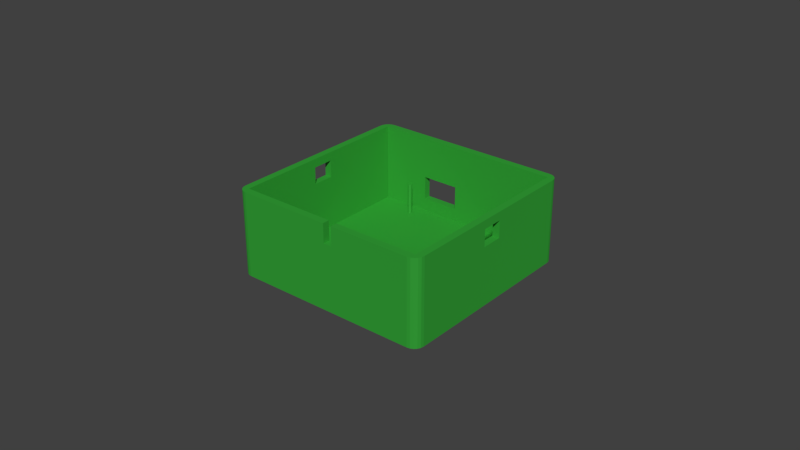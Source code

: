 # Source: case_bottom.blend  (saved by Blender 2.79.0; exported with 4.5.12 LTS)
import bpy
from mathutils import Matrix  # noqa: F401  (used for matrix-valued properties, if any)

bpy.ops.wm.read_factory_settings(use_empty=True)
scene = bpy.context.scene
scene.name = 'Scene'

# ---- collections
col_collection_1 = bpy.data.collections.new('Collection 1'); scene.collection.children.link(col_collection_1)

# ---- materials (node trees are filled in below, after node groups)
mat_material_001 = bpy.data.materials.new('Material.001')
mat_material_001.alpha_threshold = 0.0
mat_material_001.roughness = 0.5

# ---- material node trees
mat_material_001.use_nodes = True; mat_material_001.node_tree.nodes.clear()
_N = mat_material_001.node_tree.nodes; _L = mat_material_001.node_tree.links
n0 = _N.new('ShaderNodeOutputMaterial'); n0.name = 'Material Output'; n0.location = (381, 300)
n1 = _N.new('ShaderNodeMixShader'); n1.name = 'Mix Shader'; n1.location = (161, 315)
n1.inputs[0].default_value = 0.06364
n2 = _N.new('ShaderNodeBsdfAnisotropic'); n2.name = 'Glossy BSDF'; n2.location = (-140, 275)
n2.distribution = 'GGX'
n2.inputs[1].default_value = 0.4472
n3 = _N.new('ShaderNodeBsdfDiffuse'); n3.name = 'Diffuse BSDF'; n3.location = (-126, 455)
n3.inputs[0].default_value = (0.02797, 0.3578, 0.03253, 1.0)
n3.inputs[1].default_value = 0.08088
_L.new(n3.outputs[0], n1.inputs[1])
_L.new(n1.outputs[0], n0.inputs[0])
_L.new(n2.outputs[0], n1.inputs[2])
n0.is_active_output = True

# ---- world
world_world = bpy.data.worlds.new('World'); scene.world = world_world
world_world.color = (0.05088, 0.05088, 0.05088)
world_world.use_sun_shadow = False
world_world.sun_shadow_jitter_overblur = 0.0
world_world.cycles.sampling_method = 'MANUAL'

# ---- meshes
me_cube_005 = bpy.data.meshes.new('Cube.005')
me_cube_005.from_pydata([(-0.025, -0.025, -0.025), (-0.025, -0.025, 0.01811), (-0.025, 0.025, -0.025), (-0.025, 0.025, 0.01811), (0.025, -0.025, -0.025), (0.025, -0.025, 0.01811), (0.025, 0.025, -0.025), (0.025, 0.025, 0.01811), (-0.002381, 0.02687, -0.02875), (-0.002381, 0.02687, 0.01811), (-0.002381, -0.02687, -0.02875), (-0.002381, -0.02687, 0.01811), (-0.002381, 0.025, -0.025), (-0.002381, 0.025, 0.01811), (-0.002381, -0.025, -0.025), (-0.002381, -0.025, 0.01811), (-0.002381, -0.02687, -0.01776), (-0.002381, 0.02687, -0.01776), (-0.002381, -0.02687, -0.004825), (-0.002381, 0.02687, -0.004825), (-0.01224, 0.02687, -0.02875), (-0.01224, -0.02687, 0.01811), (-0.01224, 0.025, -0.025), (-0.01224, -0.025, 0.01811), (-0.01224, -0.02687, -0.01776), (-0.01224, -0.02687, -0.004825), (-0.01224, 0.02687, 0.01811), (-0.01224, -0.02687, -0.02875), (-0.01224, 0.025, 0.01811), (-0.01224, -0.025, -0.025), (-0.01224, 0.02687, -0.01776), (-0.01224, 0.02687, -0.004825), (-0.025, -0.025, -0.004825), (-0.025, 0.025, -0.004825), (0.025, 0.025, -0.004825), (0.025, -0.025, -0.004825), (-0.002381, -0.025, -0.004825), (-0.002381, 0.025, -0.004825), (-0.01224, 0.025, -0.004825), (-0.01224, -0.025, -0.004825), (-0.025, 0.025, -0.01776), (0.025, 0.025, -0.01776), (0.025, -0.025, -0.01776), (-0.025, -0.025, -0.01776), (-0.002381, -0.025, -0.01776), (-0.002381, 0.025, -0.01776), (-0.01224, 0.025, -0.01776), (-0.01224, -0.025, -0.01776), (-0.02687, 0.0203, -0.02875), (-0.02687, 0.0203, 0.01811), (0.02687, 0.0203, -0.02875), (0.02687, 0.0203, 0.01811), (-0.025, 0.0203, -0.025), (-0.025, 0.0203, 0.01811), (0.025, 0.0203, -0.025), (0.025, 0.0203, 0.01811), (0.02687, 0.0203, -0.01776), (-0.02687, 0.0203, -0.01776), (0.02687, 0.0203, -0.004825), (-0.02687, 0.0203, -0.004825), (-0.002381, 0.02253, -0.025), (-0.002381, 0.0203, -0.02875), (-0.01224, 0.0203, -0.02875), (-0.01224, 0.02253, -0.025), (0.025, 0.0203, -0.004825), (-0.025, 0.0203, -0.004825), (-0.025, 0.0203, -0.01776), (0.025, 0.0203, -0.01776), (-0.02687, 0.01819, -0.02875), (0.02687, 0.01819, 0.01811), (-0.025, 0.01819, -0.025), (0.025, 0.01819, 0.01811), (0.02687, 0.01819, -0.01776), (0.02687, 0.01819, -0.004825), (-0.002381, 0.01819, -0.02875), (-0.01224, 0.01819, -0.02875), (-0.025, 0.01819, -0.004825), (-0.025, 0.01819, -0.01776), (-0.02687, 0.01819, 0.01811), (0.02687, 0.01819, -0.02875), (-0.025, 0.01819, 0.01811), (0.025, 0.01819, -0.025), (-0.02687, 0.01819, -0.01776), (-0.02687, 0.01819, -0.004825), (-0.002381, 0.02042, -0.025), (-0.01224, 0.02042, -0.025), (0.025, 0.01819, -0.004825), (0.025, 0.01819, -0.01776), (-0.02687, -0.02061, -0.02875), (0.02687, -0.02061, 0.01811), (-0.025, -0.02061, -0.025), (0.025, -0.02061, 0.01811), (0.02687, -0.02061, -0.01776), (0.02687, -0.02061, -0.004825), (-0.002381, -0.02061, -0.02875), (-0.01224, -0.02061, -0.02875), (-0.025, -0.02061, -0.004825), (-0.025, -0.02061, -0.01776), (-0.02687, -0.02061, 0.01811), (0.02687, -0.02061, -0.02875), (-0.025, -0.02061, 0.01811), (0.025, -0.02061, -0.025), (-0.02687, -0.02061, -0.01776), (-0.02687, -0.02061, -0.004825), (-0.002381, -0.01613, -0.025), (-0.01224, -0.01613, -0.025), (0.025, -0.02061, -0.004825), (0.025, -0.02061, -0.01776), (-0.02687, -0.01828, 0.01811), (0.02687, -0.01828, -0.02875), (-0.025, -0.01828, 0.01811), (0.025, -0.01828, -0.025), (-0.02687, -0.01828, -0.01776), (-0.02687, -0.01828, -0.004825), (-0.002381, -0.0138, -0.025), (-0.01224, -0.0138, -0.025), (0.025, -0.01828, -0.004825), (0.025, -0.01828, -0.01776), (-0.02687, -0.01828, -0.02875), (0.02687, -0.01828, 0.01811), (-0.025, -0.01828, -0.025), (0.025, -0.01828, 0.01811), (0.02687, -0.01828, -0.01776), (0.02687, -0.01828, -0.004825), (-0.002381, -0.01828, -0.02875), (-0.01224, -0.01828, -0.02875), (-0.025, -0.01828, -0.004825), (-0.025, -0.01828, -0.01776), (0.0203, 0.02687, 0.01811), (0.0203, -0.02687, -0.02875), (0.0203, 0.025, 0.01811), (0.0203, -0.025, -0.025), (0.0203, 0.02687, -0.01776), (0.0203, 0.02687, -0.004825), (0.0203, 0.02687, -0.02875), (0.0203, -0.02687, 0.01811), (0.0203, 0.025, -0.025), (0.0203, -0.025, 0.01811), (0.0203, -0.02687, -0.01776), (0.0203, -0.02687, -0.004825), (0.0203, -0.025, -0.004825), (0.0203, 0.025, -0.004825), (0.0203, 0.025, -0.01776), (0.0203, -0.025, -0.01776), (0.02128, 0.02253, -0.025), (0.0203, 0.0203, -0.02875), (0.02128, 0.02042, -0.025), (0.0203, 0.01819, -0.02875), (0.02129, -0.01612, -0.025), (0.0203, -0.02061, -0.02875), (0.0203, -0.01828, -0.02875), (0.02129, -0.0138, -0.025), (0.01819, 0.02687, -0.02875), (0.01819, -0.02687, 0.01811), (0.01819, 0.025, -0.025), (0.01819, -0.025, 0.01811), (0.01819, -0.02687, -0.01776), (0.01819, -0.02687, -0.004825), (0.01819, 0.025, -0.004825), (0.01819, 0.025, -0.01776), (0.01819, 0.0203, -0.02875), (0.01819, 0.01819, -0.02875), (0.01819, -0.02061, -0.02875), (0.01819, -0.01828, -0.02875), (0.01819, 0.02687, 0.01811), (0.01819, -0.02687, -0.02875), (0.01819, 0.025, 0.01811), (0.01819, -0.025, -0.025), (0.01819, 0.02687, -0.01776), (0.01819, 0.02687, -0.004825), (0.01819, -0.025, -0.004825), (0.01819, -0.025, -0.01776), (0.01916, 0.02253, -0.025), (0.01916, 0.02042, -0.025), (0.01917, -0.01612, -0.025), (0.01917, -0.0138, -0.025), (-0.01873, 0.02687, -0.02875), (-0.01873, -0.02687, 0.01811), (-0.01873, 0.025, -0.025), (-0.01873, -0.025, 0.01811), (-0.01873, -0.02687, -0.01776), (-0.01873, -0.02687, -0.004825), (-0.01873, 0.02687, 0.01811), (-0.01873, -0.02687, -0.02875), (-0.01873, 0.025, 0.01811), (-0.01873, -0.025, -0.025), (-0.01873, 0.02687, -0.01776), (-0.01873, 0.02687, -0.004825), (-0.01873, 0.025, -0.004825), (-0.01873, -0.025, -0.004825), (-0.01873, -0.025, -0.01776), (-0.01873, 0.025, -0.01776), (-0.01334, 0.02253, -0.025), (-0.01873, 0.0203, -0.02875), (-0.01334, 0.02042, -0.025), (-0.01873, 0.01819, -0.02875), (-0.01334, -0.0167, -0.025), (-0.01873, -0.02061, -0.02875), (-0.01873, -0.01828, -0.02875), (-0.01334, -0.01437, -0.025), (-0.0203, 0.02687, -0.02875), (-0.0203, -0.02687, 0.01811), (-0.0203, 0.025, -0.025), (-0.0203, -0.025, 0.01811), (-0.0203, -0.02687, -0.01776), (-0.0203, -0.02687, -0.004825), (-0.0203, 0.025, -0.004825), (-0.0203, 0.025, -0.01776), (-0.0203, 0.0203, -0.02875), (-0.0203, 0.01819, -0.02875), (-0.0203, -0.02061, -0.02875), (-0.0203, -0.01828, -0.02875), (-0.0203, 0.02687, 0.01811), (-0.0203, -0.02687, -0.02875), (-0.0203, 0.025, 0.01811), (-0.0203, -0.025, -0.025), (-0.0203, 0.02687, -0.01776), (-0.0203, 0.02687, -0.004825), (-0.0203, -0.025, -0.004825), (-0.0203, -0.025, -0.01776), (-0.01565, 0.02253, -0.025), (-0.01565, 0.02042, -0.025), (-0.01565, -0.0167, -0.025), (-0.01565, -0.01437, -0.025), (-0.0145, 0.02203, -0.025), (-0.0145, 0.02203, -0.007756), (-0.01429, 0.02199, -0.025), (-0.01429, 0.02199, -0.007756), (-0.01411, 0.02187, -0.025), (-0.01411, 0.02187, -0.007756), (-0.01399, 0.02169, -0.025), (-0.01399, 0.02169, -0.007756), (-0.01395, 0.02148, -0.025), (-0.01395, 0.02148, -0.007756), (-0.01399, 0.02127, -0.025), (-0.01399, 0.02127, -0.007756), (-0.01411, 0.02109, -0.025), (-0.01411, 0.02109, -0.007756), (-0.01429, 0.02097, -0.025), (-0.01429, 0.02097, -0.007756), (-0.0145, 0.02093, -0.025), (-0.0145, 0.02093, -0.007756), (-0.01471, 0.02097, -0.025), (-0.01471, 0.02097, -0.007756), (-0.01489, 0.02109, -0.025), (-0.01489, 0.02109, -0.007756), (-0.015, 0.02127, -0.025), (-0.015, 0.02127, -0.007756), (-0.01505, 0.02148, -0.025), (-0.01505, 0.02148, -0.007756), (-0.015, 0.02169, -0.025), (-0.015, 0.02169, -0.007756), (-0.01489, 0.02187, -0.025), (-0.01489, 0.02187, -0.007756), (-0.01471, 0.02199, -0.025), (-0.01471, 0.02199, -0.007756), (-0.0145, -0.01499, -0.025), (-0.0145, -0.01499, -0.007756), (-0.01429, -0.01503, -0.025), (-0.01429, -0.01503, -0.007756), (-0.01411, -0.01515, -0.025), (-0.01411, -0.01515, -0.007756), (-0.01399, -0.01533, -0.025), (-0.01399, -0.01533, -0.007756), (-0.01395, -0.01554, -0.025), (-0.01395, -0.01554, -0.007756), (-0.01399, -0.01575, -0.025), (-0.01399, -0.01575, -0.007756), (-0.01411, -0.01593, -0.025), (-0.01411, -0.01593, -0.007756), (-0.01429, -0.01604, -0.025), (-0.01429, -0.01604, -0.007756), (-0.0145, -0.01609, -0.025), (-0.0145, -0.01609, -0.007756), (-0.01471, -0.01604, -0.025), (-0.01471, -0.01604, -0.007756), (-0.01489, -0.01593, -0.025), (-0.01489, -0.01593, -0.007756), (-0.015, -0.01575, -0.025), (-0.015, -0.01575, -0.007756), (-0.01505, -0.01554, -0.025), (-0.01505, -0.01554, -0.007756), (-0.015, -0.01533, -0.025), (-0.015, -0.01533, -0.007756), (-0.01489, -0.01515, -0.025), (-0.01489, -0.01515, -0.007756), (-0.01471, -0.01503, -0.025), (-0.01471, -0.01503, -0.007756), (0.02022, 0.02203, -0.025), (0.02022, 0.02203, -0.007756), (0.02043, 0.02199, -0.025), (0.02043, 0.02199, -0.007756), (0.02061, 0.02187, -0.025), (0.02061, 0.02187, -0.007756), (0.02073, 0.02169, -0.025), (0.02073, 0.02169, -0.007756), (0.02077, 0.02148, -0.025), (0.02077, 0.02148, -0.007756), (0.02073, 0.02127, -0.025), (0.02073, 0.02127, -0.007756), (0.02061, 0.02109, -0.025), (0.02061, 0.02109, -0.007756), (0.02043, 0.02097, -0.025), (0.02043, 0.02097, -0.007756), (0.02022, 0.02093, -0.025), (0.02022, 0.02093, -0.007756), (0.02001, 0.02097, -0.025), (0.02001, 0.02097, -0.007756), (0.01983, 0.02109, -0.025), (0.01983, 0.02109, -0.007756), (0.01971, 0.02127, -0.025), (0.01971, 0.02127, -0.007756), (0.01967, 0.02148, -0.025), (0.01967, 0.02148, -0.007756), (0.01971, 0.02169, -0.025), (0.01971, 0.02169, -0.007756), (0.01983, 0.02187, -0.025), (0.01983, 0.02187, -0.007756), (0.02001, 0.02199, -0.025), (0.02001, 0.02199, -0.007756), (0.02023, -0.01441, -0.025), (0.02023, -0.01441, -0.007756), (0.02044, -0.01445, -0.025), (0.02044, -0.01445, -0.007756), (0.02062, -0.01457, -0.025), (0.02062, -0.01457, -0.007756), (0.02074, -0.01475, -0.025), (0.02074, -0.01475, -0.007756), (0.02078, -0.01496, -0.025), (0.02078, -0.01496, -0.007756), (0.02074, -0.01517, -0.025), (0.02074, -0.01517, -0.007756), (0.02062, -0.01535, -0.025), (0.02062, -0.01535, -0.007756), (0.02044, -0.01547, -0.025), (0.02044, -0.01547, -0.007756), (0.02023, -0.01551, -0.025), (0.02023, -0.01551, -0.007756), (0.02002, -0.01547, -0.025), (0.02002, -0.01547, -0.007756), (0.01984, -0.01535, -0.025), (0.01984, -0.01535, -0.007756), (0.01972, -0.01517, -0.025), (0.01972, -0.01517, -0.007756), (0.01968, -0.01496, -0.025), (0.01968, -0.01496, -0.007756), (0.01972, -0.01475, -0.025), (0.01972, -0.01475, -0.007756), (0.01984, -0.01457, -0.025), (0.01984, -0.01457, -0.007756), (0.02002, -0.01445, -0.025), (0.02002, -0.01445, -0.007756), (0.0004411, 0.02687, -0.02875), (0.0004411, -0.02687, 0.01811), (0.0004411, 0.025, -0.025), (0.0004411, -0.025, 0.01811), (0.0004411, -0.02687, -0.01776), (0.0004411, -0.02687, -0.004825), (0.0004411, 0.025, -0.004825), (0.0004411, 0.025, -0.01776), (0.0004411, 0.0203, -0.02875), (0.0004411, 0.01819, -0.02875), (0.0004411, -0.02061, -0.02875), (0.0004411, -0.01828, -0.02875), (0.0004411, 0.02687, 0.01811), (0.0004411, -0.02687, -0.02875), (0.0004411, 0.025, 0.01811), (0.0004411, -0.025, -0.025), (0.0004411, 0.02687, -0.01776), (0.0004411, 0.02687, -0.004825), (0.0004411, -0.025, -0.004825), (0.0004411, -0.025, -0.01776), (0.0004411, 0.02253, -0.025), (0.0004411, 0.02042, -0.025), (0.0004411, -0.01613, -0.025), (0.0004411, -0.0138, -0.025), (0.002742, 0.02687, 0.01811), (0.002742, -0.02687, -0.02875), (0.002742, 0.025, 0.01811), (0.002742, -0.025, -0.025), (0.002742, 0.02687, -0.01776), (0.002742, 0.02687, -0.004825), (0.002742, -0.025, -0.004825), (0.002742, -0.025, -0.01776), (0.002742, 0.02253, -0.025), (0.002742, 0.02042, -0.025), (0.002742, -0.01613, -0.025), (0.002742, -0.0138, -0.025), (0.002742, 0.02687, -0.02875), (0.002742, -0.02687, 0.01811), (0.002742, 0.025, -0.025), (0.002742, -0.025, 0.01811), (0.002742, -0.02687, -0.01776), (0.002742, -0.02687, -0.004825), (0.002742, 0.025, -0.004825), (0.002742, 0.025, -0.01776), (0.002742, 0.0203, -0.02875), (0.002742, 0.01819, -0.02875), (0.002742, -0.02061, -0.02875), (0.002742, -0.01828, -0.02875), (-0.002381, -0.02687, 0.007555), (-0.002381, 0.02687, 0.007555), (-0.01224, 0.02687, 0.007555), (-0.01224, -0.02687, 0.007555), (0.02687, 0.0203, 0.007555), (-0.02687, 0.0203, 0.007555), (-0.02687, 0.01819, 0.007555), (0.02687, 0.01819, 0.007555), (-0.02687, -0.02061, 0.007555), (0.02687, -0.02061, 0.007555), (0.02687, -0.01828, 0.007555), (-0.02687, -0.01828, 0.007555), (0.0203, -0.02687, 0.007555), (0.0203, 0.02687, 0.007555), (0.01819, 0.02687, 0.007555), (0.01819, -0.02687, 0.007555), (-0.01873, 0.02687, 0.007555), (-0.01873, -0.02687, 0.007555), (-0.0203, 0.02687, 0.007555), (-0.0203, -0.02687, 0.007555), (0.0004411, 0.02687, 0.007555), (0.0004411, -0.02687, 0.007555), (0.002742, -0.02687, 0.007555), (0.002742, 0.02687, 0.007555), (-0.025, -0.025, 0.007555), (-0.002381, -0.025, 0.007555), (-0.002381, 0.025, 0.007555), (-0.01224, 0.025, 0.007555), (-0.01224, -0.025, 0.007555), (-0.025, 0.025, 0.007555), (0.025, 0.025, 0.007555), (0.025, -0.025, 0.007555), (0.025, 0.0203, 0.007555), (-0.025, 0.0203, 0.007555), (-0.025, 0.01819, 0.007555), (0.025, 0.01819, 0.007555), (-0.025, -0.02061, 0.007555), (0.025, -0.02061, 0.007555), (0.025, -0.01828, 0.007555), (-0.025, -0.01828, 0.007555), (0.0203, -0.025, 0.007555), (0.0203, 0.025, 0.007555), (0.01819, 0.025, 0.007555), (0.01819, -0.025, 0.007555), (-0.01873, 0.025, 0.007555), (-0.01873, -0.025, 0.007555), (-0.0203, 0.025, 0.007555), (-0.0203, -0.025, 0.007555), (0.0004411, 0.025, 0.007555), (0.0004411, -0.025, 0.007555), (0.002742, -0.025, 0.007555), (0.002742, 0.025, 0.007555), (-0.02425, -0.02687, -0.02875), (-0.02687, -0.02425, -0.02875), (-0.02506, -0.02674, -0.02875), (-0.02579, -0.02637, -0.02875), (-0.02637, -0.02579, -0.02875), (-0.02674, -0.02506, -0.02875), (-0.02687, -0.02425, 0.01811), (-0.02425, -0.02687, 0.01811), (-0.02674, -0.02506, 0.01811), (-0.02637, -0.02579, 0.01811), (-0.02579, -0.02637, 0.01811), (-0.02506, -0.02674, 0.01811), (-0.02687, 0.02425, -0.02875), (-0.02425, 0.02687, -0.02875), (-0.02674, 0.02506, -0.02875), (-0.02637, 0.02579, -0.02875), (-0.02579, 0.02637, -0.02875), (-0.02506, 0.02674, -0.02875), (-0.02425, 0.02687, 0.01811), (-0.02687, 0.02425, 0.01811), (-0.02506, 0.02674, 0.01811), (-0.02579, 0.02637, 0.01811), (-0.02637, 0.02579, 0.01811), (-0.02674, 0.02506, 0.01811), (0.02687, -0.02425, -0.02875), (0.02425, -0.02687, -0.02875), (0.02674, -0.02506, -0.02875), (0.02637, -0.02579, -0.02875), (0.02579, -0.02637, -0.02875), (0.02506, -0.02674, -0.02875), (0.02425, -0.02687, 0.01811), (0.02687, -0.02425, 0.01811), (0.02506, -0.02674, 0.01811), (0.02579, -0.02637, 0.01811), (0.02637, -0.02579, 0.01811), (0.02674, -0.02506, 0.01811), (0.02425, 0.02687, -0.02875), (0.02687, 0.02425, -0.02875), (0.02506, 0.02674, -0.02875), (0.02579, 0.02637, -0.02875), (0.02637, 0.02579, -0.02875), (0.02674, 0.02506, -0.02875), (0.02687, 0.02425, 0.01811), (0.02425, 0.02687, 0.01811), (0.02674, 0.02506, 0.01811), (0.02637, 0.02579, 0.01811), (0.02579, 0.02637, 0.01811), (0.02506, 0.02674, 0.01811), (-0.02425, -0.02687, -0.01776), (-0.02687, -0.02425, -0.01776), (-0.02506, -0.02674, -0.01776), (-0.02579, -0.02637, -0.01776), (-0.02637, -0.02579, -0.01776), (-0.02674, -0.02506, -0.01776), (-0.02687, 0.02425, -0.01776), (-0.02425, 0.02687, -0.01776), (-0.02674, 0.02506, -0.01776), (-0.02637, 0.02579, -0.01776), (-0.02579, 0.02637, -0.01776), (-0.02506, 0.02674, -0.01776), (0.02425, 0.02687, -0.01776), (0.02687, 0.02425, -0.01776), (0.02506, 0.02674, -0.01776), (0.02579, 0.02637, -0.01776), (0.02637, 0.02579, -0.01776), (0.02674, 0.02506, -0.01776), (0.02687, -0.02425, -0.01776), (0.02425, -0.02687, -0.01776), (0.02674, -0.02506, -0.01776), (0.02637, -0.02579, -0.01776), (0.02579, -0.02637, -0.01776), (0.02506, -0.02674, -0.01776), (-0.02425, -0.02687, -0.004825), (-0.02687, -0.02425, -0.004825), (-0.02506, -0.02674, -0.004825), (-0.02579, -0.02637, -0.004825), (-0.02637, -0.02579, -0.004825), (-0.02674, -0.02506, -0.004825), (-0.02687, 0.02425, -0.004825), (-0.02425, 0.02687, -0.004825), (-0.02674, 0.02506, -0.004825), (-0.02637, 0.02579, -0.004825), (-0.02579, 0.02637, -0.004825), (-0.02506, 0.02674, -0.004825), (0.02425, 0.02687, -0.004825), (0.02687, 0.02425, -0.004825), (0.02506, 0.02674, -0.004825), (0.02579, 0.02637, -0.004825), (0.02637, 0.02579, -0.004825), (0.02674, 0.02506, -0.004825), (0.02687, -0.02425, -0.004825), (0.02425, -0.02687, -0.004825), (0.02674, -0.02506, -0.004825), (0.02637, -0.02579, -0.004825), (0.02579, -0.02637, -0.004825), (0.02506, -0.02674, -0.004825), (-0.02687, -0.02425, 0.007555), (-0.02425, -0.02687, 0.007555), (-0.02674, -0.02506, 0.007555), (-0.02637, -0.02579, 0.007555), (-0.02579, -0.02637, 0.007555), (-0.02506, -0.02674, 0.007555), (-0.02687, 0.02425, 0.007555), (-0.02425, 0.02687, 0.007555), (-0.02674, 0.02506, 0.007555), (-0.02637, 0.02579, 0.007555), (-0.02579, 0.02637, 0.007555), (-0.02506, 0.02674, 0.007555), (0.02425, 0.02687, 0.007555), (0.02687, 0.02425, 0.007555), (0.02506, 0.02674, 0.007555), (0.02579, 0.02637, 0.007555), (0.02637, 0.02579, 0.007555), (0.02674, 0.02506, 0.007555), (0.02687, -0.02425, 0.007555), (0.02425, -0.02687, 0.007555), (0.02674, -0.02506, 0.007555), (0.02637, -0.02579, 0.007555), (0.02579, -0.02637, 0.007555), (0.02506, -0.02674, 0.007555), (0.02687, -0.002826, -0.02875), (0.025, -0.002826, -0.025), (-0.02687, -0.002826, -0.01776), (-0.02687, -0.002826, -0.004825), (-0.002381, -0.002826, -0.025), (-0.01224, -0.002826, -0.025), (0.025, -0.002826, -0.004825), (0.025, -0.002826, -0.01776), (-0.02687, -0.002826, -0.02875), (-0.025, -0.002826, -0.025), (0.02687, -0.002826, -0.01776), (0.02687, -0.002826, -0.004825), (-0.002381, -0.002826, -0.02875), (-0.01224, -0.002826, -0.02875), (-0.025, -0.002826, -0.004825), (-0.025, -0.002826, -0.01776), (0.02128, -0.002826, -0.025), (0.0203, -0.002826, -0.02875), (0.01819, -0.002826, -0.02875), (0.01917, -0.002826, -0.025), (-0.01334, -0.002826, -0.025), (-0.01873, -0.002826, -0.02875), (-0.0203, -0.002826, -0.02875), (-0.01565, -0.002826, -0.025), (0.0004411, -0.002826, -0.025), (0.0004411, -0.002826, -0.02875), (0.002742, -0.002826, -0.025), (0.002742, -0.002826, -0.02875), (0.025, -0.002826, 0.007555), (0.02687, -0.002826, 0.01811), (-0.02687, -0.002826, 0.007555), (-0.025, -0.002826, 0.01811), (0.02687, -0.002826, 0.007555), (0.025, -0.002826, 0.01811), (-0.025, -0.002826, 0.007555), (-0.02687, -0.002826, 0.01811), (0.02687, 0.002792, -0.02875), (0.025, 0.002792, -0.025), (-0.02687, 0.002792, -0.01776), (-0.02687, 0.002792, -0.004825), (-0.002381, 0.002792, -0.025), (-0.01224, 0.002792, -0.025), (0.025, 0.002792, -0.004825), (0.025, 0.002792, -0.01776), (0.02128, 0.002792, -0.025), (0.01916, 0.002792, -0.025), (-0.01334, 0.002792, -0.025), (-0.01565, 0.002792, -0.025), (0.0004411, 0.002792, -0.025), (0.002742, 0.002792, -0.025), (-0.02687, 0.002792, -0.02875), (-0.025, 0.002792, -0.025), (0.02687, 0.002792, -0.01776), (0.02687, 0.002792, -0.004825), (-0.002381, 0.002792, -0.02875), (-0.01224, 0.002792, -0.02875), (-0.025, 0.002792, -0.004825), (-0.025, 0.002792, -0.01776), (0.0203, 0.002792, -0.02875), (0.01819, 0.002792, -0.02875), (-0.01873, 0.002792, -0.02875), (-0.0203, 0.002792, -0.02875), (0.0004411, 0.002792, -0.02875), (0.002742, 0.002792, -0.02875), (0.025, 0.002792, 0.007555), (0.02687, 0.002792, 0.01811), (-0.02687, 0.002792, 0.007555), (-0.025, 0.002792, 0.01811), (0.02687, 0.002792, 0.007555), (0.025, 0.002792, 0.01811), (-0.025, 0.002792, 0.007555), (-0.02687, 0.002792, 0.01811), (-0.025, -0.025, 0.01335), (-0.002381, -0.025, 0.01335), (-0.002381, 0.025, 0.01335), (-0.01224, 0.025, 0.01335), (-0.01224, -0.025, 0.01335), (0.025, 0.0203, 0.01335), (-0.025, 0.0203, 0.01335), (-0.025, 0.01819, 0.01335), (0.025, 0.01819, 0.01335), (-0.025, -0.02061, 0.01335), (0.025, -0.02061, 0.01335), (0.025, -0.01828, 0.01335), (-0.025, -0.01828, 0.01335), (0.0203, -0.025, 0.01335), (0.0203, 0.025, 0.01335), (0.01819, 0.025, 0.01335), (0.01819, -0.025, 0.01335), (-0.01873, 0.025, 0.01335), (-0.01873, -0.025, 0.01335), (-0.0203, 0.025, 0.01335), (-0.0203, -0.025, 0.01335), (0.0004411, 0.025, 0.01335), (0.0004411, -0.025, 0.01335), (0.002742, -0.025, 0.01335), (0.002742, 0.025, 0.01335), (-0.002381, -0.02687, 0.01335), (-0.002381, 0.02687, 0.01335), (-0.01224, 0.02687, 0.01335), (-0.01224, -0.02687, 0.01335), (0.02687, 0.0203, 0.01335), (-0.02687, 0.0203, 0.01335), (-0.02687, 0.01819, 0.01335), (0.02687, 0.01819, 0.01335), (-0.02687, -0.02061, 0.01335), (0.02687, -0.02061, 0.01335), (0.02687, -0.01828, 0.01335), (-0.02687, -0.01828, 0.01335), (0.0203, -0.02687, 0.01335), (0.0203, 0.02687, 0.01335), (0.01819, 0.02687, 0.01335), (0.01819, -0.02687, 0.01335), (-0.01873, 0.02687, 0.01335), (-0.01873, -0.02687, 0.01335), (-0.0203, 0.02687, 0.01335), (-0.0203, -0.02687, 0.01335), (0.0004411, 0.02687, 0.01335), (0.0004411, -0.02687, 0.01335), (0.002742, -0.02687, 0.01335), (0.002742, 0.02687, 0.01335), (-0.025, 0.025, 0.01335), (0.025, 0.025, 0.01335), (0.025, -0.025, 0.01335), (-0.02425, -0.02687, 0.01335), (-0.02506, -0.02674, 0.01335), (-0.02579, -0.02637, 0.01335), (-0.02637, -0.02579, 0.01335), (-0.02674, -0.02506, 0.01335), (-0.02687, -0.02425, 0.01335), (-0.02425, 0.02687, 0.01335), (-0.02506, 0.02674, 0.01335), (-0.02579, 0.02637, 0.01335), (-0.02637, 0.02579, 0.01335), (-0.02674, 0.02506, 0.01335), (-0.02687, 0.02425, 0.01335), (0.02687, 0.02425, 0.01335), (0.02674, 0.02506, 0.01335), (0.02637, 0.02579, 0.01335), (0.02579, 0.02637, 0.01335), (0.02506, 0.02674, 0.01335), (0.02425, 0.02687, 0.01335), (0.02425, -0.02687, 0.01335), (0.02506, -0.02674, 0.01335), (0.02579, -0.02637, 0.01335), (0.02637, -0.02579, 0.01335), (0.02674, -0.02506, 0.01335), (0.02687, -0.02425, 0.01335), (0.02687, -0.002826, 0.01335), (-0.025, -0.002826, 0.01335), (0.025, -0.002826, 0.01335), (-0.02687, -0.002826, 0.01335), (-0.02687, 0.002792, 0.01335), (0.025, 0.002792, 0.01335), (-0.025, 0.002792, 0.01335), (0.02687, 0.002792, 0.01335), (-0.002381, -0.02687, 0.003901), (-0.002381, 0.02687, 0.003901), (-0.01224, 0.02687, 0.003901), (-0.01224, -0.02687, 0.003901), (0.02687, 0.0203, 0.003901), (-0.02687, 0.0203, 0.003901), (-0.02687, 0.01819, 0.003901), (0.02687, 0.01819, 0.003901), (-0.02687, -0.02061, 0.003901), (0.02687, -0.02061, 0.003901), (0.02687, -0.01828, 0.003901), (-0.02687, -0.01828, 0.003901), (0.0203, -0.02687, 0.003901), (0.0203, 0.02687, 0.003901), (0.01819, 0.02687, 0.003901), (0.01819, -0.02687, 0.003901), (-0.01873, 0.02687, 0.003901), (-0.01873, -0.02687, 0.003901), (-0.0203, 0.02687, 0.003901), (-0.0203, -0.02687, 0.003901), (0.0004411, 0.02687, 0.003901), (0.0004411, -0.02687, 0.003901), (0.002742, -0.02687, 0.003901), (0.002742, 0.02687, 0.003901), (-0.02425, 0.02687, 0.003901), (-0.02506, 0.02674, 0.003901), (-0.02579, 0.02637, 0.003901), (-0.02637, 0.02579, 0.003901), (-0.02674, 0.02506, 0.003901), (-0.02687, 0.02425, 0.003901), (0.02687, 0.02425, 0.003901), (0.02674, 0.02506, 0.003901), (0.02637, 0.02579, 0.003901), (0.02579, 0.02637, 0.003901), (0.02506, 0.02674, 0.003901), (0.02425, 0.02687, 0.003901), (0.02425, -0.02687, 0.003901), (0.02506, -0.02674, 0.003901), (0.02579, -0.02637, 0.003901), (0.02637, -0.02579, 0.003901), (0.02674, -0.02506, 0.003901), (0.02687, -0.02425, 0.003901), (-0.02425, -0.02687, 0.003901), (-0.02506, -0.02674, 0.003901), (-0.02579, -0.02637, 0.003901), (-0.02637, -0.02579, 0.003901), (-0.02674, -0.02506, 0.003901), (-0.02687, -0.02425, 0.003901), (0.02687, -0.002826, 0.003901), (-0.02687, -0.002826, 0.003901), (0.02687, 0.002792, 0.003901), (-0.02687, 0.002792, 0.003901), (-0.025, 0.025, 0.003901), (0.025, 0.025, 0.003901), (0.025, -0.025, 0.003901), (-0.025, -0.025, 0.003901), (-0.002381, -0.025, 0.003901), (-0.002381, 0.025, 0.003901), (-0.01224, 0.025, 0.003901), (-0.01224, -0.025, 0.003901), (0.025, 0.0203, 0.003901), (-0.025, 0.0203, 0.003901), (-0.025, 0.01819, 0.003901), (0.025, 0.01819, 0.003901), (-0.025, -0.02061, 0.003901), (0.025, -0.02061, 0.003901), (0.025, -0.01828, 0.003901), (-0.025, -0.01828, 0.003901), (0.0203, -0.025, 0.003901), (0.0203, 0.025, 0.003901), (0.01819, 0.025, 0.003901), (0.01819, -0.025, 0.003901), (-0.01873, 0.025, 0.003901), (-0.01873, -0.025, 0.003901), (-0.0203, 0.025, 0.003901), (-0.0203, -0.025, 0.003901), (0.0004411, 0.025, 0.003901), (0.0004411, -0.025, 0.003901), (0.002742, -0.025, 0.003901), (0.002742, 0.025, 0.003901), (0.025, -0.002826, 0.003901), (-0.025, -0.002826, 0.003901), (0.025, 0.002792, 0.003901), (-0.025, 0.002792, 0.003901)], [], [(477, 519, 138, 129), (204, 205, 524, 500), (489, 513, 56, 50), (1, 459, 201, 203), (99, 92, 518, 476), (650, 693, 3, 53), (658, 694, 7, 130), (654, 695, 5, 91), (664, 644, 1, 203), (148, 131, 4, 101), (465, 507, 216, 200), (702, 470, 212, 687), (708, 494, 51, 673), (714, 482, 135, 681), (701, 458, 98, 677), (5, 483, 89, 91), (7, 495, 128, 130), (3, 471, 49, 53), (501, 525, 103, 102), (747, 419, 549, 770), (519, 543, 139, 138), (513, 537, 58, 56), (356, 357, 18, 16), (365, 356, 16, 10), (364, 9, 13, 366), (666, 645, 15, 355), (690, 353, 11, 669), (685, 182, 26, 671), (197, 95, 27, 183), (661, 647, 28, 184), (196, 185, 29, 105), (177, 21, 23, 179), (176, 186, 30, 20), (186, 187, 31, 30), (191, 46, 38, 188), (371, 44, 36, 370), (219, 43, 32, 218), (107, 42, 35, 106), (142, 41, 34, 141), (66, 40, 33, 65), (52, 2, 40, 66), (136, 6, 41, 142), (101, 4, 42, 107), (215, 0, 43, 219), (367, 14, 44, 371), (178, 22, 46, 191), (31, 38, 46, 30), (19, 17, 45, 37), (6, 54, 67, 41), (70, 52, 66, 77), (77, 66, 65, 76), (41, 67, 64, 34), (178, 192, 63, 22), (176, 20, 62, 193), (82, 83, 59, 57), (132, 133, 536, 512), (68, 82, 57, 48), (145, 489, 50), (69, 51, 55, 71), (212, 470, 3, 214), (136, 144, 54, 6), (694, 649, 55, 7), (651, 650, 53, 80), (134, 132, 512, 488), (682, 128, 495, 713), (675, 78, 49, 674), (723, 680, 108, 607), (622, 610, 82, 68), (610, 611, 83, 82), (629, 77, 76, 628), (623, 70, 77, 629), (54, 81, 87, 67), (67, 87, 86, 64), (192, 194, 85, 63), (193, 62, 75, 195), (56, 58, 73, 72), (50, 56, 72, 79), (49, 78, 80, 53), (144, 146, 81, 54), (649, 652, 71, 55), (145, 50, 79, 147), (673, 51, 69, 676), (0, 90, 97, 43), (43, 97, 96, 32), (507, 531, 217, 216), (213, 204, 500, 452), (135, 482, 5, 137), (644, 653, 100, 1), (688, 201, 459, 696), (111, 101, 107, 117), (117, 107, 106, 116), (199, 196, 105, 115), (198, 125, 95, 197), (122, 123, 93, 92), (109, 122, 92, 99), (108, 98, 100, 110), (151, 148, 101, 111), (655, 654, 91, 121), (150, 109, 99, 149), (679, 119, 89, 678), (589, 572, 109, 150), (588, 151, 111, 573), (572, 582, 122, 109), (582, 583, 123, 122), (593, 585, 125, 198), (592, 199, 115, 577), (579, 117, 116, 578), (573, 111, 117, 579), (90, 120, 127, 97), (97, 127, 126, 96), (102, 103, 113, 112), (88, 102, 112, 118), (89, 119, 121, 91), (653, 656, 110, 100), (677, 98, 108, 680), (591, 175, 151, 588), (590, 589, 150, 163), (163, 150, 149, 162), (160, 145, 147, 161), (152, 134, 145, 160), (154, 172, 144, 136), (4, 131, 143, 42), (154, 136, 142, 159), (159, 142, 141, 158), (42, 143, 140, 35), (678, 89, 483, 719), (695, 657, 137, 5), (51, 494, 7, 55), (129, 149, 477), (92, 93, 542, 518), (168, 169, 133, 132), (152, 168, 132, 134), (153, 135, 137, 155), (174, 167, 131, 148), (659, 658, 130, 166), (162, 149, 129, 165), (683, 164, 128, 682), (692, 376, 164, 683), (398, 162, 165, 377), (668, 659, 166, 378), (386, 379, 167, 174), (389, 153, 155, 391), (388, 380, 168, 152), (380, 381, 169, 168), (395, 159, 158, 394), (390, 154, 159, 395), (390, 384, 172, 154), (388, 152, 160, 396), (384, 385, 173, 172), (396, 160, 161, 397), (387, 386, 174, 175), (399, 163, 162, 398), (599, 590, 163, 399), (598, 387, 175, 591), (131, 167, 171, 143), (143, 171, 170, 140), (681, 135, 153, 684), (657, 660, 155, 137), (128, 164, 166, 130), (129, 138, 156, 165), (138, 139, 157, 156), (595, 223, 199, 592), (594, 593, 198, 211), (211, 198, 197, 210), (208, 193, 195, 209), (200, 176, 193, 208), (202, 220, 192, 178), (202, 178, 191, 207), (29, 185, 190, 47), (47, 190, 189, 39), (207, 191, 188, 206), (216, 217, 187, 186), (200, 216, 186, 176), (201, 177, 179, 203), (222, 215, 185, 196), (663, 661, 184, 214), (210, 197, 183, 213), (687, 212, 182, 685), (24, 25, 181, 180), (27, 24, 180, 183), (26, 182, 184, 28), (648, 662, 179, 23), (672, 21, 177, 686), (674, 49, 471, 707), (453, 501, 102, 88), (693, 663, 214, 3), (90, 0, 215, 222), (98, 458, 1, 100), (48, 464, 208), (57, 59, 530, 506), (40, 207, 206, 33), (2, 202, 207, 40), (2, 52, 220, 202), (48, 57, 506, 464), (52, 70, 221, 220), (48, 208, 209, 68), (120, 90, 222, 223), (118, 211, 210, 88), (580, 594, 211, 118), (581, 120, 223, 595), (185, 215, 219, 190), (190, 219, 218, 189), (180, 181, 205, 204), (183, 180, 204, 213), (182, 212, 214, 184), (662, 664, 203, 179), (686, 177, 201, 688), (224, 225, 227, 226), (226, 227, 229, 228), (228, 229, 231, 230), (230, 231, 233, 232), (232, 233, 235, 234), (234, 235, 237, 236), (236, 237, 239, 238), (238, 239, 241, 240), (240, 241, 243, 242), (242, 243, 245, 244), (244, 245, 247, 246), (246, 247, 249, 248), (248, 249, 251, 250), (250, 251, 253, 252), (227, 225, 255, 253, 251, 249, 247, 245, 243, 241, 239, 237, 235, 233, 231, 229), (252, 253, 255, 254), (254, 255, 225, 224), (228, 192, 226), (230, 192, 228), (226, 192, 224), (192, 220, 224), (224, 220, 254), (254, 220, 252), (252, 220, 250), (250, 220, 248), (220, 221, 248), (248, 221, 246), (246, 221, 244), (244, 221, 242), (242, 221, 240), (221, 194, 240), (240, 194, 238), (238, 194, 236), (236, 194, 234), (232, 192, 230), (234, 194, 232), (194, 192, 232), (256, 257, 259, 258), (258, 259, 261, 260), (260, 261, 263, 262), (262, 263, 265, 264), (264, 265, 267, 266), (266, 267, 269, 268), (268, 269, 271, 270), (270, 271, 273, 272), (272, 273, 275, 274), (274, 275, 277, 276), (276, 277, 279, 278), (278, 279, 281, 280), (280, 281, 283, 282), (282, 283, 285, 284), (259, 257, 287, 285, 283, 281, 279, 277, 275, 273, 271, 269, 267, 265, 263, 261), (284, 285, 287, 286), (286, 287, 257, 256), (260, 199, 258), (258, 199, 256), (262, 199, 260), (264, 199, 262), (199, 264, 196), (264, 266, 196), (268, 196, 266), (270, 196, 268), (272, 196, 270), (196, 272, 222), (272, 274, 222), (276, 222, 274), (278, 222, 276), (280, 222, 278), (222, 280, 223), (280, 282, 223), (284, 223, 282), (286, 223, 284), (256, 223, 286), (223, 256, 199), (288, 289, 291, 290), (290, 291, 293, 292), (292, 293, 295, 294), (294, 295, 297, 296), (296, 297, 299, 298), (298, 299, 301, 300), (300, 301, 303, 302), (302, 303, 305, 304), (304, 305, 307, 306), (306, 307, 309, 308), (308, 309, 311, 310), (310, 311, 313, 312), (312, 313, 315, 314), (314, 315, 317, 316), (291, 289, 319, 317, 315, 313, 311, 309, 307, 305, 303, 301, 299, 297, 295, 293), (316, 317, 319, 318), (318, 319, 289, 288), (320, 321, 323, 322), (322, 323, 325, 324), (324, 325, 327, 326), (326, 327, 329, 328), (328, 329, 331, 330), (330, 331, 333, 332), (332, 333, 335, 334), (334, 335, 337, 336), (336, 337, 339, 338), (338, 339, 341, 340), (340, 341, 343, 342), (342, 343, 345, 344), (344, 345, 347, 346), (346, 347, 349, 348), (323, 321, 351, 349, 347, 345, 343, 341, 339, 337, 335, 333, 331, 329, 327, 325), (348, 349, 351, 350), (350, 351, 321, 320), (172, 316, 318), (318, 288, 172), (172, 288, 144), (288, 290, 144), (292, 144, 290), (294, 144, 292), (296, 144, 294), (144, 296, 146), (296, 298, 146), (300, 146, 298), (302, 146, 300), (304, 146, 302), (146, 304, 173), (304, 306, 173), (308, 173, 306), (310, 173, 308), (312, 173, 310), (173, 312, 172), (312, 314, 172), (316, 172, 314), (175, 348, 350), (350, 320, 175), (175, 320, 151), (320, 322, 151), (324, 151, 322), (326, 151, 324), (328, 151, 326), (151, 328, 148), (328, 330, 148), (332, 148, 330), (334, 148, 332), (336, 148, 334), (148, 336, 174), (336, 338, 174), (340, 174, 338), (342, 174, 340), (344, 174, 342), (174, 344, 175), (344, 346, 175), (348, 175, 346), (576, 114, 375, 596), (584, 597, 363, 124), (124, 363, 362, 94), (114, 104, 374, 375), (61, 360, 361, 74), (60, 84, 373, 372), (8, 352, 360, 61), (12, 60, 372, 354), (12, 354, 359, 45), (45, 359, 358, 37), (17, 19, 369, 368), (8, 17, 368, 352), (11, 353, 355, 15), (104, 14, 367, 374), (646, 665, 366, 13), (94, 362, 365, 10), (670, 9, 364, 689), (379, 367, 371, 383), (383, 371, 370, 382), (667, 691, 389, 391), (422, 450, 449, 421), (376, 364, 366, 378), (377, 392, 356, 365), (392, 393, 357, 356), (156, 157, 393, 392), (165, 156, 392, 377), (164, 376, 378, 166), (660, 667, 391, 155), (684, 153, 389, 691), (171, 383, 382, 170), (167, 379, 383, 171), (596, 375, 387, 598), (597, 599, 399, 363), (363, 399, 398, 362), (375, 374, 386, 387), (360, 396, 397, 361), (372, 373, 385, 384), (352, 388, 396, 360), (354, 372, 384, 390), (354, 390, 395, 359), (359, 395, 394, 358), (368, 369, 381, 380), (352, 368, 380, 388), (666, 355, 353, 690), (374, 367, 379, 386), (665, 668, 378, 366), (362, 398, 377, 365), (689, 364, 376, 692), (748, 420, 423, 751), (743, 415, 422, 750), (750, 422, 421, 749), (729, 401, 420, 748), (745, 417, 419, 747), (741, 413, 560, 763), (731, 403, 417, 745), (746, 418, 416, 744), (740, 412, 415, 743), (751, 423, 414, 742), (742, 414, 413, 741), (736, 408, 411, 739), (738, 410, 409, 737), (733, 405, 554, 757), (732, 404, 407, 735), (734, 406, 405, 733), (737, 409, 566, 769), (744, 416, 402, 730), (749, 421, 400, 728), (775, 548, 408, 736), (764, 567, 412, 740), (758, 561, 404, 732), (752, 555, 418, 746), (804, 807, 451, 448), (799, 806, 450, 443), (806, 805, 449, 450), (785, 804, 448, 426), (801, 803, 447, 445), (780, 802, 446, 429), (787, 801, 445, 428), (802, 800, 444, 446), (796, 799, 443, 440), (807, 798, 442, 451), (798, 797, 441, 442), (782, 796, 440, 431), (792, 795, 439, 436), (794, 793, 437, 438), (783, 792, 436, 424), (788, 791, 435, 432), (779, 638, 406, 734), (790, 789, 433, 434), (781, 788, 432, 430), (800, 786, 427, 444), (805, 784, 425, 449), (803, 783, 424, 447), (793, 782, 431, 437), (797, 781, 430, 441), (789, 780, 429, 433), (605, 121, 119, 601), (776, 604, 410, 738), (603, 607, 108, 110), (811, 790, 434, 642), (648, 23, 15, 645), (672, 403, 400, 669), (61, 74, 75, 62), (104, 114, 115, 105), (14, 104, 105, 29), (584, 124, 125, 585), (612, 84, 85, 613), (8, 61, 62, 20), (84, 60, 63, 85), (17, 8, 20, 30), (47, 39, 36, 44), (60, 12, 22, 63), (787, 428, 425, 784), (11, 15, 23, 21), (94, 10, 27, 95), (731, 25, 18, 728), (124, 94, 95, 125), (29, 47, 44, 14), (24, 27, 10, 16), (729, 19, 31, 730), (12, 45, 46, 22), (670, 401, 402, 671), (646, 13, 28, 647), (26, 28, 13, 9), (785, 426, 427, 786), (25, 24, 16, 18), (458, 460, 1), (460, 461, 1), (461, 462, 1), (462, 463, 1), (463, 459, 1), (470, 472, 3), (472, 473, 3), (473, 474, 3), (474, 475, 3), (475, 471, 3), (482, 484, 5), (484, 485, 5), (485, 486, 5), (486, 487, 5), (487, 483, 5), (494, 496, 7), (496, 497, 7), (497, 498, 7), (498, 499, 7), (499, 495, 7), (696, 459, 463, 697), (697, 463, 462, 698), (698, 462, 461, 699), (699, 461, 460, 700), (700, 460, 458, 701), (507, 465, 469, 511), (511, 469, 468, 510), (510, 468, 467, 509), (509, 467, 466, 508), (508, 466, 464, 506), (513, 489, 493, 517), (517, 493, 492, 516), (516, 492, 491, 515), (515, 491, 490, 514), (514, 490, 488, 512), (519, 477, 481, 523), (523, 481, 480, 522), (522, 480, 479, 521), (521, 479, 478, 520), (520, 478, 476, 518), (452, 500, 502, 454), (454, 502, 503, 455), (455, 503, 504, 456), (456, 504, 505, 457), (457, 505, 501, 453), (531, 507, 511, 535), (535, 511, 510, 534), (534, 510, 509, 533), (533, 509, 508, 532), (532, 508, 506, 530), (537, 513, 517, 541), (541, 517, 516, 540), (540, 516, 515, 539), (539, 515, 514, 538), (538, 514, 512, 536), (543, 519, 523, 547), (547, 523, 522, 546), (546, 522, 521, 545), (545, 521, 520, 544), (544, 520, 518, 542), (500, 524, 526, 502), (502, 526, 527, 503), (503, 527, 528, 504), (504, 528, 529, 505), (505, 529, 525, 501), (752, 531, 535, 753), (753, 535, 534, 754), (754, 534, 533, 755), (755, 533, 532, 756), (756, 532, 530, 757), (758, 537, 541, 759), (759, 541, 540, 760), (760, 540, 539, 761), (761, 539, 538, 762), (762, 538, 536, 763), (764, 543, 547, 765), (765, 547, 546, 766), (766, 546, 545, 767), (767, 545, 544, 768), (768, 544, 542, 769), (770, 549, 553, 771), (771, 553, 552, 772), (772, 552, 551, 773), (773, 551, 550, 774), (774, 550, 548, 775), (702, 555, 559, 703), (703, 559, 558, 704), (704, 558, 557, 705), (705, 557, 556, 706), (706, 556, 554, 707), (708, 561, 565, 709), (709, 565, 564, 710), (710, 564, 563, 711), (711, 563, 562, 712), (712, 562, 560, 713), (714, 567, 571, 715), (715, 571, 570, 716), (716, 570, 569, 717), (717, 569, 568, 718), (718, 568, 566, 719), (213, 452, 210), (46, 45, 17, 30), (722, 600, 438, 655), (810, 636, 435, 791), (721, 656, 439, 606), (720, 601, 119, 679), (727, 637, 601, 720), (794, 438, 600, 808), (114, 576, 577, 115), (626, 584, 585, 627), (795, 809, 606, 439), (639, 643, 607, 603), (641, 605, 601, 637), (739, 411, 602, 777), (634, 635, 599, 597), (620, 596, 598, 621), (626, 634, 597, 584), (612, 576, 596, 620), (623, 581, 595, 619), (622, 633, 594, 580), (633, 632, 593, 594), (619, 595, 592, 618), (621, 598, 591, 617), (635, 631, 590, 599), (631, 630, 589, 590), (617, 591, 588, 616), (609, 573, 579, 615), (615, 579, 578, 614), (618, 592, 577, 613), (632, 627, 585, 593), (624, 625, 583, 582), (608, 624, 582, 572), (616, 588, 573, 609), (630, 608, 572, 589), (120, 581, 587, 127), (127, 587, 586, 126), (112, 113, 575, 574), (118, 112, 574, 580), (724, 723, 607, 643), (675, 724, 643, 78), (147, 79, 608, 630), (146, 616, 609, 81), (79, 72, 624, 608), (72, 73, 625, 624), (195, 75, 627, 632), (194, 618, 613, 85), (87, 615, 614, 86), (81, 609, 615, 87), (173, 617, 616, 146), (161, 147, 630, 631), (397, 161, 631, 635), (385, 621, 617, 173), (221, 619, 618, 194), (209, 195, 632, 633), (68, 209, 633, 622), (70, 623, 619, 221), (84, 612, 620, 373), (74, 361, 634, 626), (373, 620, 621, 385), (361, 397, 635, 634), (71, 641, 637, 69), (735, 407, 640, 778), (80, 78, 643, 639), (74, 626, 627, 75), (652, 435, 636, 725), (651, 726, 642, 434), (676, 69, 637, 727), (576, 612, 613, 577), (581, 623, 629, 587), (587, 629, 628, 586), (574, 575, 611, 610), (580, 574, 610, 622), (407, 676, 727, 640), (80, 639, 726, 651), (71, 652, 725, 641), (406, 638, 724, 675), (641, 725, 722, 605), (639, 603, 721, 726), (604, 720, 679, 410), (603, 110, 656, 721), (605, 722, 655, 121), (487, 718, 719, 483), (486, 717, 718, 487), (485, 716, 717, 486), (484, 715, 716, 485), (482, 714, 715, 484), (499, 712, 713, 495), (498, 711, 712, 499), (497, 710, 711, 498), (496, 709, 710, 497), (494, 708, 709, 496), (475, 706, 707, 471), (474, 705, 706, 475), (473, 704, 705, 474), (472, 703, 704, 473), (470, 702, 703, 472), (550, 700, 701, 548), (551, 699, 700, 550), (552, 698, 699, 551), (553, 697, 698, 552), (549, 696, 697, 553), (426, 646, 647, 427), (9, 670, 671, 26), (21, 672, 669, 11), (428, 648, 645, 425), (420, 689, 692, 423), (448, 451, 668, 665), (449, 666, 690, 421), (415, 684, 691, 422), (443, 450, 667, 660), (450, 422, 691, 667), (401, 670, 689, 420), (426, 448, 665, 646), (417, 686, 688, 419), (445, 447, 664, 662), (429, 446, 663, 693), (405, 674, 707, 554), (403, 672, 686, 417), (428, 445, 662, 648), (418, 687, 685, 416), (446, 444, 661, 663), (440, 443, 660, 657), (412, 681, 684, 415), (451, 442, 659, 668), (423, 692, 683, 414), (414, 683, 682, 413), (442, 441, 658, 659), (431, 440, 657, 695), (409, 678, 719, 566), (408, 677, 680, 411), (436, 439, 656, 653), (410, 679, 678, 409), (438, 437, 654, 655), (419, 688, 696, 549), (424, 436, 653, 644), (404, 673, 676, 407), (432, 435, 652, 649), (602, 411, 680, 723), (406, 675, 674, 405), (413, 682, 713, 560), (434, 433, 650, 651), (430, 432, 649, 694), (444, 427, 647, 661), (416, 685, 671, 402), (421, 690, 669, 400), (449, 425, 645, 666), (548, 701, 677, 408), (567, 714, 681, 412), (561, 708, 673, 404), (555, 702, 687, 418), (447, 424, 644, 664), (437, 431, 695, 654), (441, 430, 694, 658), (433, 429, 693, 650), (575, 777, 779, 611), (73, 735, 778, 625), (113, 739, 777, 575), (625, 778, 776, 583), (529, 774, 775, 525), (528, 773, 774, 529), (527, 772, 773, 528), (526, 771, 772, 527), (524, 770, 771, 526), (568, 768, 769, 566), (569, 767, 768, 568), (570, 766, 767, 569), (571, 765, 766, 570), (567, 764, 765, 571), (562, 762, 763, 560), (563, 761, 762, 562), (564, 760, 761, 563), (565, 759, 760, 564), (561, 758, 759, 565), (556, 756, 757, 554), (557, 755, 756, 556), (558, 754, 755, 557), (559, 753, 754, 558), (555, 752, 753, 559), (401, 729, 730, 402), (403, 731, 728, 400), (583, 776, 738, 123), (611, 779, 734, 83), (531, 752, 746, 217), (537, 758, 732, 58), (543, 764, 740, 139), (525, 775, 736, 103), (357, 749, 728, 18), (187, 744, 730, 31), (93, 737, 769, 542), (83, 734, 733, 59), (58, 732, 735, 73), (59, 733, 757, 530), (123, 738, 737, 93), (103, 736, 739, 113), (169, 742, 741, 133), (381, 751, 742, 169), (139, 740, 743, 157), (217, 746, 744, 187), (25, 731, 745, 181), (133, 741, 763, 536), (181, 745, 747, 205), (19, 729, 748, 369), (393, 750, 749, 357), (157, 743, 750, 393), (369, 748, 751, 381), (205, 747, 770, 524), (586, 628, 811, 809), (578, 808, 810, 614), (126, 586, 809, 795), (116, 794, 808, 578), (614, 810, 791, 86), (37, 785, 786, 38), (39, 787, 784, 36), (628, 76, 790, 811), (65, 33, 780, 789), (141, 34, 781, 797), (106, 35, 782, 793), (218, 32, 783, 803), (370, 36, 784, 805), (188, 38, 786, 800), (34, 64, 788, 781), (76, 65, 789, 790), (64, 86, 791, 788), (32, 96, 792, 783), (116, 106, 793, 794), (96, 126, 795, 792), (35, 140, 796, 782), (158, 141, 797, 798), (394, 158, 798, 807), (140, 170, 799, 796), (206, 188, 800, 802), (39, 189, 801, 787), (33, 206, 802, 780), (189, 218, 803, 801), (37, 358, 804, 785), (382, 370, 805, 806), (170, 382, 806, 799), (358, 394, 807, 804), (778, 810, 808, 776), (776, 808, 600, 604), (720, 604, 600, 722), (722, 725, 727, 720), (727, 725, 636, 640), (778, 640, 636, 810), (726, 724, 638, 642), (811, 642, 638, 779), (777, 809, 811, 779), (809, 777, 602, 606), (721, 606, 602, 723), (724, 726, 721, 723), (38, 31, 19, 37), (477, 149, 481), (480, 481, 149), (479, 480, 149), (478, 479, 149), (476, 478, 149), (149, 99, 476), (452, 454, 210), (454, 455, 210), (455, 456, 210), (456, 457, 210), (457, 453, 210), (210, 453, 88), (464, 466, 208), (466, 467, 208), (467, 468, 208), (468, 469, 208), (469, 465, 208), (208, 465, 200), (489, 145, 493), (492, 493, 145), (491, 492, 145), (490, 491, 145), (488, 490, 145), (145, 134, 488)])
me_cube_005.materials.append(mat_material_001)
me_cube_005.use_remesh_preserve_volume = False
me_cube_005.use_remesh_preserve_attributes = False
me_cube_005.use_mirror_vertex_groups = False
me_cube_005.update()

# ---- objects
ob_cube_005 = bpy.data.objects.new('Cube.005', me_cube_005)

# ---- transforms, parenting, visibility, modifiers, constraints
ob_cube_005.location = (0.0, 0.0, 0.01572)
ob_cube_005.scale = (1.217, 1.217, 0.5799)
ob_cube_005.lineart.crease_threshold = 0.0

# ---- collection membership
col_collection_1.objects.link(ob_cube_005)

# ---- scene / render settings (as saved in the file)
scene.frame_start = 1; scene.frame_end = 250; scene.frame_set(0)
scene.render.engine = 'CYCLES'
scene.render.image_settings.compression = 100
scene.render.dither_intensity = 0.0
scene.cycles.use_denoising = False
scene.cycles.samples = 256
scene.cycles.sampling_pattern = 'TABULATED_SOBOL'
scene.cycles.use_adaptive_sampling = False
scene.cycles.use_light_tree = False
scene.cycles.blur_glossy = 0.0
scene.cycles.sample_clamp_indirect = 0.0
scene.view_settings.view_transform = 'Standard'
bpy.context.view_layer.update()

# ---- added for rendering (the .blend has no active camera and no usable light): camera, sun
cam_auto = bpy.data.cameras.new('AutoCamera')
cam_auto.lens = 50.0
cam_auto.sensor_width = 36.0
cam_auto.clip_end = 1000.0
ob_auto_camera = bpy.data.objects.new('AutoCamera', cam_auto)
scene.collection.objects.link(ob_auto_camera)
ob_auto_camera.location = (0.185045, -0.222054, 0.160673)
ob_auto_camera.rotation_euler = (1.09748, -7.21219e-08, 0.694738)
scene.camera = ob_auto_camera
light_auto_sun = bpy.data.lights.new('AutoSun', 'SUN')
light_auto_sun.energy = 3.0
light_auto_sun.angle = 0.0523599
ob_auto_sun = bpy.data.objects.new('AutoSun', light_auto_sun)
scene.collection.objects.link(ob_auto_sun)
ob_auto_sun.rotation_euler = (0.872665, 0.174533, 0.523599)
bpy.context.view_layer.update()
